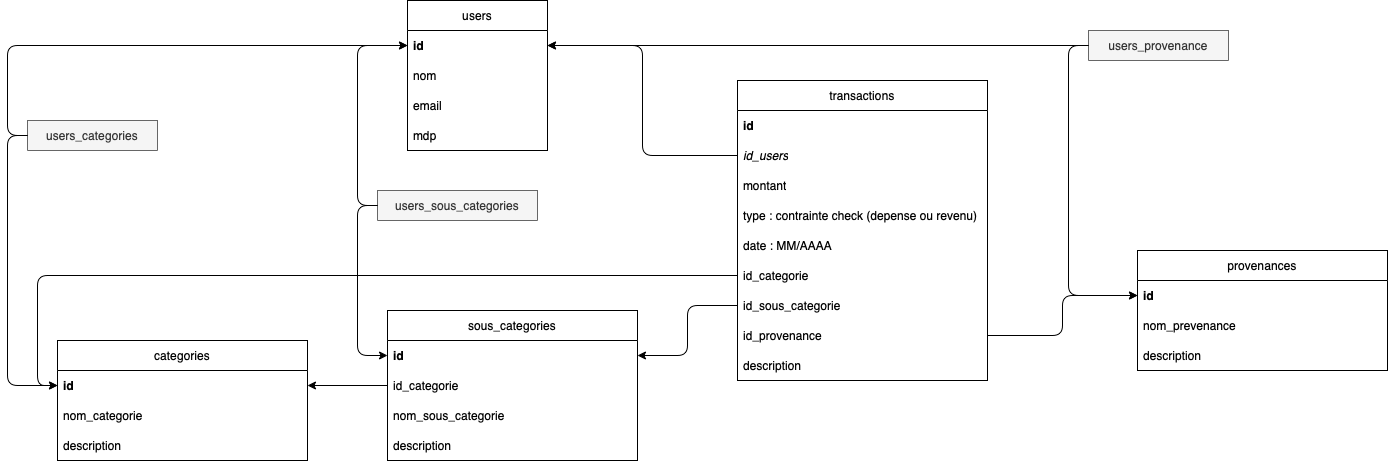

The diagram above was exported from draw.io. Its source (the exported page's mxGraphModel, read from the mxfile embedded in the PNG):
<mxGraphModel dx="1434" dy="844" grid="1" gridSize="10" guides="1" tooltips="1" connect="1" arrows="1" fold="1" page="1" pageScale="1" pageWidth="827" pageHeight="1169" math="0" shadow="0">
  <root>
    <mxCell id="0" />
    <mxCell id="1" parent="0" />
    <mxCell id="DHP12ZCId8kLk_yh_mz6-1" value="users" style="swimlane;fontStyle=0;childLayout=stackLayout;horizontal=1;startSize=30;horizontalStack=0;resizeParent=1;resizeParentMax=0;resizeLast=0;collapsible=1;marginBottom=0;whiteSpace=wrap;html=1;" parent="1" vertex="1">
      <mxGeometry x="560" y="160" width="140" height="150" as="geometry" />
    </mxCell>
    <mxCell id="DHP12ZCId8kLk_yh_mz6-2" value="id" style="text;strokeColor=none;fillColor=none;align=left;verticalAlign=middle;spacingLeft=4;spacingRight=4;overflow=hidden;points=[[0,0.5],[1,0.5]];portConstraint=eastwest;rotatable=0;whiteSpace=wrap;html=1;fontStyle=1" parent="DHP12ZCId8kLk_yh_mz6-1" vertex="1">
      <mxGeometry y="30" width="140" height="30" as="geometry" />
    </mxCell>
    <mxCell id="DHP12ZCId8kLk_yh_mz6-3" value="nom" style="text;strokeColor=none;fillColor=none;align=left;verticalAlign=middle;spacingLeft=4;spacingRight=4;overflow=hidden;points=[[0,0.5],[1,0.5]];portConstraint=eastwest;rotatable=0;whiteSpace=wrap;html=1;" parent="DHP12ZCId8kLk_yh_mz6-1" vertex="1">
      <mxGeometry y="60" width="140" height="30" as="geometry" />
    </mxCell>
    <mxCell id="DHP12ZCId8kLk_yh_mz6-4" value="email" style="text;strokeColor=none;fillColor=none;align=left;verticalAlign=middle;spacingLeft=4;spacingRight=4;overflow=hidden;points=[[0,0.5],[1,0.5]];portConstraint=eastwest;rotatable=0;whiteSpace=wrap;html=1;" parent="DHP12ZCId8kLk_yh_mz6-1" vertex="1">
      <mxGeometry y="90" width="140" height="30" as="geometry" />
    </mxCell>
    <mxCell id="DHP12ZCId8kLk_yh_mz6-5" value="mdp" style="text;strokeColor=none;fillColor=none;align=left;verticalAlign=middle;spacingLeft=4;spacingRight=4;overflow=hidden;points=[[0,0.5],[1,0.5]];portConstraint=eastwest;rotatable=0;whiteSpace=wrap;html=1;" parent="DHP12ZCId8kLk_yh_mz6-1" vertex="1">
      <mxGeometry y="120" width="140" height="30" as="geometry" />
    </mxCell>
    <mxCell id="DHP12ZCId8kLk_yh_mz6-10" value="transactions" style="swimlane;fontStyle=0;childLayout=stackLayout;horizontal=1;startSize=30;horizontalStack=0;resizeParent=1;resizeParentMax=0;resizeLast=0;collapsible=1;marginBottom=0;whiteSpace=wrap;html=1;" parent="1" vertex="1">
      <mxGeometry x="890" y="240" width="250" height="300" as="geometry" />
    </mxCell>
    <mxCell id="DHP12ZCId8kLk_yh_mz6-11" value="id" style="text;strokeColor=none;fillColor=none;align=left;verticalAlign=middle;spacingLeft=4;spacingRight=4;overflow=hidden;points=[[0,0.5],[1,0.5]];portConstraint=eastwest;rotatable=0;whiteSpace=wrap;html=1;fontStyle=1" parent="DHP12ZCId8kLk_yh_mz6-10" vertex="1">
      <mxGeometry y="30" width="250" height="30" as="geometry" />
    </mxCell>
    <mxCell id="DHP12ZCId8kLk_yh_mz6-19" value="id_users" style="text;strokeColor=none;fillColor=none;align=left;verticalAlign=middle;spacingLeft=4;spacingRight=4;overflow=hidden;points=[[0,0.5],[1,0.5]];portConstraint=eastwest;rotatable=0;whiteSpace=wrap;html=1;fontStyle=2" parent="DHP12ZCId8kLk_yh_mz6-10" vertex="1">
      <mxGeometry y="60" width="250" height="30" as="geometry" />
    </mxCell>
    <mxCell id="DHP12ZCId8kLk_yh_mz6-12" value="montant" style="text;strokeColor=none;fillColor=none;align=left;verticalAlign=middle;spacingLeft=4;spacingRight=4;overflow=hidden;points=[[0,0.5],[1,0.5]];portConstraint=eastwest;rotatable=0;whiteSpace=wrap;html=1;" parent="DHP12ZCId8kLk_yh_mz6-10" vertex="1">
      <mxGeometry y="90" width="250" height="30" as="geometry" />
    </mxCell>
    <mxCell id="DHP12ZCId8kLk_yh_mz6-13" value="type : contrainte check (depense ou revenu)" style="text;strokeColor=none;fillColor=none;align=left;verticalAlign=middle;spacingLeft=4;spacingRight=4;overflow=hidden;points=[[0,0.5],[1,0.5]];portConstraint=eastwest;rotatable=0;whiteSpace=wrap;html=1;" parent="DHP12ZCId8kLk_yh_mz6-10" vertex="1">
      <mxGeometry y="120" width="250" height="30" as="geometry" />
    </mxCell>
    <mxCell id="DHP12ZCId8kLk_yh_mz6-18" value="date : MM/AAAA" style="text;strokeColor=none;fillColor=none;align=left;verticalAlign=middle;spacingLeft=4;spacingRight=4;overflow=hidden;points=[[0,0.5],[1,0.5]];portConstraint=eastwest;rotatable=0;whiteSpace=wrap;html=1;" parent="DHP12ZCId8kLk_yh_mz6-10" vertex="1">
      <mxGeometry y="150" width="250" height="30" as="geometry" />
    </mxCell>
    <mxCell id="DHP12ZCId8kLk_yh_mz6-14" value="id_categorie" style="text;strokeColor=none;fillColor=none;align=left;verticalAlign=middle;spacingLeft=4;spacingRight=4;overflow=hidden;points=[[0,0.5],[1,0.5]];portConstraint=eastwest;rotatable=0;whiteSpace=wrap;html=1;" parent="DHP12ZCId8kLk_yh_mz6-10" vertex="1">
      <mxGeometry y="180" width="250" height="30" as="geometry" />
    </mxCell>
    <mxCell id="DHP12ZCId8kLk_yh_mz6-15" value="id_sous_categorie" style="text;strokeColor=none;fillColor=none;align=left;verticalAlign=middle;spacingLeft=4;spacingRight=4;overflow=hidden;points=[[0,0.5],[1,0.5]];portConstraint=eastwest;rotatable=0;whiteSpace=wrap;html=1;" parent="DHP12ZCId8kLk_yh_mz6-10" vertex="1">
      <mxGeometry y="210" width="250" height="30" as="geometry" />
    </mxCell>
    <mxCell id="DHP12ZCId8kLk_yh_mz6-17" value="id_provenance" style="text;strokeColor=none;fillColor=none;align=left;verticalAlign=middle;spacingLeft=4;spacingRight=4;overflow=hidden;points=[[0,0.5],[1,0.5]];portConstraint=eastwest;rotatable=0;whiteSpace=wrap;html=1;" parent="DHP12ZCId8kLk_yh_mz6-10" vertex="1">
      <mxGeometry y="240" width="250" height="30" as="geometry" />
    </mxCell>
    <mxCell id="DHP12ZCId8kLk_yh_mz6-16" value="description" style="text;strokeColor=none;fillColor=none;align=left;verticalAlign=middle;spacingLeft=4;spacingRight=4;overflow=hidden;points=[[0,0.5],[1,0.5]];portConstraint=eastwest;rotatable=0;whiteSpace=wrap;html=1;" parent="DHP12ZCId8kLk_yh_mz6-10" vertex="1">
      <mxGeometry y="270" width="250" height="30" as="geometry" />
    </mxCell>
    <mxCell id="DHP12ZCId8kLk_yh_mz6-21" style="edgeStyle=orthogonalEdgeStyle;rounded=1;orthogonalLoop=1;jettySize=auto;html=1;exitX=0;exitY=0.5;exitDx=0;exitDy=0;entryX=1;entryY=0.5;entryDx=0;entryDy=0;curved=0;" parent="1" source="DHP12ZCId8kLk_yh_mz6-19" target="DHP12ZCId8kLk_yh_mz6-2" edge="1">
      <mxGeometry relative="1" as="geometry" />
    </mxCell>
    <mxCell id="i-3XLX6yTTZcisk5ztEU-1" value="categories" style="swimlane;fontStyle=0;childLayout=stackLayout;horizontal=1;startSize=30;horizontalStack=0;resizeParent=1;resizeParentMax=0;resizeLast=0;collapsible=1;marginBottom=0;whiteSpace=wrap;html=1;" parent="1" vertex="1">
      <mxGeometry x="210" y="500" width="250" height="120" as="geometry" />
    </mxCell>
    <mxCell id="i-3XLX6yTTZcisk5ztEU-2" value="id" style="text;strokeColor=none;fillColor=none;align=left;verticalAlign=middle;spacingLeft=4;spacingRight=4;overflow=hidden;points=[[0,0.5],[1,0.5]];portConstraint=eastwest;rotatable=0;whiteSpace=wrap;html=1;fontStyle=1" parent="i-3XLX6yTTZcisk5ztEU-1" vertex="1">
      <mxGeometry y="30" width="250" height="30" as="geometry" />
    </mxCell>
    <mxCell id="i-3XLX6yTTZcisk5ztEU-18" value="nom_categorie" style="text;strokeColor=none;fillColor=none;align=left;verticalAlign=middle;spacingLeft=4;spacingRight=4;overflow=hidden;points=[[0,0.5],[1,0.5]];portConstraint=eastwest;rotatable=0;whiteSpace=wrap;html=1;" parent="i-3XLX6yTTZcisk5ztEU-1" vertex="1">
      <mxGeometry y="60" width="250" height="30" as="geometry" />
    </mxCell>
    <mxCell id="i-3XLX6yTTZcisk5ztEU-16" value="description" style="text;strokeColor=none;fillColor=none;align=left;verticalAlign=middle;spacingLeft=4;spacingRight=4;overflow=hidden;points=[[0,0.5],[1,0.5]];portConstraint=eastwest;rotatable=0;whiteSpace=wrap;html=1;" parent="i-3XLX6yTTZcisk5ztEU-1" vertex="1">
      <mxGeometry y="90" width="250" height="30" as="geometry" />
    </mxCell>
    <mxCell id="i-3XLX6yTTZcisk5ztEU-11" style="edgeStyle=orthogonalEdgeStyle;shape=connector;curved=0;rounded=1;orthogonalLoop=1;jettySize=auto;html=1;exitX=0;exitY=0.5;exitDx=0;exitDy=0;entryX=0;entryY=0.5;entryDx=0;entryDy=0;strokeColor=default;align=center;verticalAlign=middle;fontFamily=Helvetica;fontSize=11;fontColor=default;labelBackgroundColor=default;endArrow=classic;" parent="1" source="DHP12ZCId8kLk_yh_mz6-14" target="i-3XLX6yTTZcisk5ztEU-2" edge="1">
      <mxGeometry relative="1" as="geometry" />
    </mxCell>
    <mxCell id="i-3XLX6yTTZcisk5ztEU-12" value="sous_categories" style="swimlane;fontStyle=0;childLayout=stackLayout;horizontal=1;startSize=30;horizontalStack=0;resizeParent=1;resizeParentMax=0;resizeLast=0;collapsible=1;marginBottom=0;whiteSpace=wrap;html=1;" parent="1" vertex="1">
      <mxGeometry x="540" y="470" width="250" height="150" as="geometry" />
    </mxCell>
    <mxCell id="i-3XLX6yTTZcisk5ztEU-13" value="id" style="text;strokeColor=none;fillColor=none;align=left;verticalAlign=middle;spacingLeft=4;spacingRight=4;overflow=hidden;points=[[0,0.5],[1,0.5]];portConstraint=eastwest;rotatable=0;whiteSpace=wrap;html=1;fontStyle=1" parent="i-3XLX6yTTZcisk5ztEU-12" vertex="1">
      <mxGeometry y="30" width="250" height="30" as="geometry" />
    </mxCell>
    <mxCell id="i-3XLX6yTTZcisk5ztEU-14" value="id_categorie" style="text;strokeColor=none;fillColor=none;align=left;verticalAlign=middle;spacingLeft=4;spacingRight=4;overflow=hidden;points=[[0,0.5],[1,0.5]];portConstraint=eastwest;rotatable=0;whiteSpace=wrap;html=1;" parent="i-3XLX6yTTZcisk5ztEU-12" vertex="1">
      <mxGeometry y="60" width="250" height="30" as="geometry" />
    </mxCell>
    <mxCell id="i-3XLX6yTTZcisk5ztEU-17" value="nom_sous_categorie" style="text;strokeColor=none;fillColor=none;align=left;verticalAlign=middle;spacingLeft=4;spacingRight=4;overflow=hidden;points=[[0,0.5],[1,0.5]];portConstraint=eastwest;rotatable=0;whiteSpace=wrap;html=1;" parent="i-3XLX6yTTZcisk5ztEU-12" vertex="1">
      <mxGeometry y="90" width="250" height="30" as="geometry" />
    </mxCell>
    <mxCell id="i-3XLX6yTTZcisk5ztEU-19" value="description" style="text;strokeColor=none;fillColor=none;align=left;verticalAlign=middle;spacingLeft=4;spacingRight=4;overflow=hidden;points=[[0,0.5],[1,0.5]];portConstraint=eastwest;rotatable=0;whiteSpace=wrap;html=1;" parent="i-3XLX6yTTZcisk5ztEU-12" vertex="1">
      <mxGeometry y="120" width="250" height="30" as="geometry" />
    </mxCell>
    <mxCell id="i-3XLX6yTTZcisk5ztEU-20" style="edgeStyle=orthogonalEdgeStyle;shape=connector;curved=0;rounded=1;orthogonalLoop=1;jettySize=auto;html=1;exitX=0;exitY=0.5;exitDx=0;exitDy=0;entryX=1;entryY=0.5;entryDx=0;entryDy=0;strokeColor=default;align=center;verticalAlign=middle;fontFamily=Helvetica;fontSize=11;fontColor=default;labelBackgroundColor=default;endArrow=classic;" parent="1" source="i-3XLX6yTTZcisk5ztEU-14" target="i-3XLX6yTTZcisk5ztEU-2" edge="1">
      <mxGeometry relative="1" as="geometry" />
    </mxCell>
    <mxCell id="i-3XLX6yTTZcisk5ztEU-21" style="edgeStyle=orthogonalEdgeStyle;shape=connector;curved=0;rounded=1;orthogonalLoop=1;jettySize=auto;html=1;exitX=0;exitY=0.5;exitDx=0;exitDy=0;entryX=1;entryY=0.5;entryDx=0;entryDy=0;strokeColor=default;align=center;verticalAlign=middle;fontFamily=Helvetica;fontSize=11;fontColor=default;labelBackgroundColor=default;endArrow=classic;" parent="1" source="DHP12ZCId8kLk_yh_mz6-15" target="i-3XLX6yTTZcisk5ztEU-13" edge="1">
      <mxGeometry relative="1" as="geometry" />
    </mxCell>
    <mxCell id="i-3XLX6yTTZcisk5ztEU-22" value="provenances" style="swimlane;fontStyle=0;childLayout=stackLayout;horizontal=1;startSize=30;horizontalStack=0;resizeParent=1;resizeParentMax=0;resizeLast=0;collapsible=1;marginBottom=0;whiteSpace=wrap;html=1;" parent="1" vertex="1">
      <mxGeometry x="1290" y="410" width="250" height="120" as="geometry" />
    </mxCell>
    <mxCell id="i-3XLX6yTTZcisk5ztEU-23" value="id" style="text;strokeColor=none;fillColor=none;align=left;verticalAlign=middle;spacingLeft=4;spacingRight=4;overflow=hidden;points=[[0,0.5],[1,0.5]];portConstraint=eastwest;rotatable=0;whiteSpace=wrap;html=1;fontStyle=1" parent="i-3XLX6yTTZcisk5ztEU-22" vertex="1">
      <mxGeometry y="30" width="250" height="30" as="geometry" />
    </mxCell>
    <mxCell id="i-3XLX6yTTZcisk5ztEU-24" value="nom_prevenance" style="text;strokeColor=none;fillColor=none;align=left;verticalAlign=middle;spacingLeft=4;spacingRight=4;overflow=hidden;points=[[0,0.5],[1,0.5]];portConstraint=eastwest;rotatable=0;whiteSpace=wrap;html=1;" parent="i-3XLX6yTTZcisk5ztEU-22" vertex="1">
      <mxGeometry y="60" width="250" height="30" as="geometry" />
    </mxCell>
    <mxCell id="i-3XLX6yTTZcisk5ztEU-26" value="description" style="text;strokeColor=none;fillColor=none;align=left;verticalAlign=middle;spacingLeft=4;spacingRight=4;overflow=hidden;points=[[0,0.5],[1,0.5]];portConstraint=eastwest;rotatable=0;whiteSpace=wrap;html=1;" parent="i-3XLX6yTTZcisk5ztEU-22" vertex="1">
      <mxGeometry y="90" width="250" height="30" as="geometry" />
    </mxCell>
    <mxCell id="i-3XLX6yTTZcisk5ztEU-27" style="edgeStyle=orthogonalEdgeStyle;shape=connector;curved=0;rounded=1;orthogonalLoop=1;jettySize=auto;html=1;exitX=1;exitY=0.5;exitDx=0;exitDy=0;entryX=0;entryY=0.5;entryDx=0;entryDy=0;strokeColor=default;align=center;verticalAlign=middle;fontFamily=Helvetica;fontSize=11;fontColor=default;labelBackgroundColor=default;endArrow=classic;" parent="1" source="DHP12ZCId8kLk_yh_mz6-17" target="i-3XLX6yTTZcisk5ztEU-23" edge="1">
      <mxGeometry relative="1" as="geometry" />
    </mxCell>
    <mxCell id="jSEFE7ozTttlSGfeNxe3-1" value="users_categories" style="swimlane;fontStyle=0;childLayout=stackLayout;horizontal=1;startSize=30;horizontalStack=0;resizeParent=1;resizeParentMax=0;resizeLast=0;collapsible=1;marginBottom=0;whiteSpace=wrap;html=1;fillColor=#f5f5f5;fontColor=#333333;strokeColor=#666666;" parent="1" collapsed="1" vertex="1">
      <mxGeometry x="180" y="280" width="130" height="30" as="geometry">
        <mxRectangle x="180" y="280" width="140" height="90" as="alternateBounds" />
      </mxGeometry>
    </mxCell>
    <mxCell id="jSEFE7ozTttlSGfeNxe3-2" value="id_user" style="text;strokeColor=none;fillColor=none;align=left;verticalAlign=middle;spacingLeft=4;spacingRight=4;overflow=hidden;points=[[0,0.5],[1,0.5]];portConstraint=eastwest;rotatable=0;whiteSpace=wrap;html=1;fontStyle=1" parent="jSEFE7ozTttlSGfeNxe3-1" vertex="1">
      <mxGeometry y="30" width="140" height="30" as="geometry" />
    </mxCell>
    <mxCell id="jSEFE7ozTttlSGfeNxe3-3" value="id_categorie" style="text;strokeColor=none;fillColor=none;align=left;verticalAlign=middle;spacingLeft=4;spacingRight=4;overflow=hidden;points=[[0,0.5],[1,0.5]];portConstraint=eastwest;rotatable=0;whiteSpace=wrap;html=1;fontStyle=1" parent="jSEFE7ozTttlSGfeNxe3-1" vertex="1">
      <mxGeometry y="60" width="140" height="30" as="geometry" />
    </mxCell>
    <mxCell id="jSEFE7ozTttlSGfeNxe3-6" value="users_sous_categories" style="swimlane;fontStyle=0;childLayout=stackLayout;horizontal=1;startSize=30;horizontalStack=0;resizeParent=1;resizeParentMax=0;resizeLast=0;collapsible=1;marginBottom=0;whiteSpace=wrap;html=1;fillColor=#f5f5f5;fontColor=#333333;strokeColor=#666666;" parent="1" collapsed="1" vertex="1">
      <mxGeometry x="530" y="350" width="160" height="30" as="geometry">
        <mxRectangle x="530" y="320" width="140" height="90" as="alternateBounds" />
      </mxGeometry>
    </mxCell>
    <mxCell id="jSEFE7ozTttlSGfeNxe3-7" value="id_user" style="text;strokeColor=none;fillColor=none;align=left;verticalAlign=middle;spacingLeft=4;spacingRight=4;overflow=hidden;points=[[0,0.5],[1,0.5]];portConstraint=eastwest;rotatable=0;whiteSpace=wrap;html=1;fontStyle=1" parent="jSEFE7ozTttlSGfeNxe3-6" vertex="1">
      <mxGeometry y="30" width="140" height="30" as="geometry" />
    </mxCell>
    <mxCell id="jSEFE7ozTttlSGfeNxe3-8" value="id_sous_categorie" style="text;strokeColor=none;fillColor=none;align=left;verticalAlign=middle;spacingLeft=4;spacingRight=4;overflow=hidden;points=[[0,0.5],[1,0.5]];portConstraint=eastwest;rotatable=0;whiteSpace=wrap;html=1;fontStyle=1" parent="jSEFE7ozTttlSGfeNxe3-6" vertex="1">
      <mxGeometry y="60" width="140" height="30" as="geometry" />
    </mxCell>
    <mxCell id="jSEFE7ozTttlSGfeNxe3-9" value="users_provenance" style="swimlane;fontStyle=0;childLayout=stackLayout;horizontal=1;startSize=30;horizontalStack=0;resizeParent=1;resizeParentMax=0;resizeLast=0;collapsible=1;marginBottom=0;whiteSpace=wrap;html=1;fillColor=#f5f5f5;fontColor=#333333;strokeColor=#666666;" parent="1" collapsed="1" vertex="1">
      <mxGeometry x="1241" y="190" width="140" height="30" as="geometry">
        <mxRectangle x="1290" y="170" width="140" height="90" as="alternateBounds" />
      </mxGeometry>
    </mxCell>
    <mxCell id="jSEFE7ozTttlSGfeNxe3-10" value="id_user" style="text;strokeColor=none;fillColor=none;align=left;verticalAlign=middle;spacingLeft=4;spacingRight=4;overflow=hidden;points=[[0,0.5],[1,0.5]];portConstraint=eastwest;rotatable=0;whiteSpace=wrap;html=1;fontStyle=1" parent="jSEFE7ozTttlSGfeNxe3-9" vertex="1">
      <mxGeometry y="30" width="140" height="30" as="geometry" />
    </mxCell>
    <mxCell id="jSEFE7ozTttlSGfeNxe3-11" value="id_provenance" style="text;strokeColor=none;fillColor=none;align=left;verticalAlign=middle;spacingLeft=4;spacingRight=4;overflow=hidden;points=[[0,0.5],[1,0.5]];portConstraint=eastwest;rotatable=0;whiteSpace=wrap;html=1;fontStyle=1" parent="jSEFE7ozTttlSGfeNxe3-9" vertex="1">
      <mxGeometry y="60" width="140" height="30" as="geometry" />
    </mxCell>
    <mxCell id="jSEFE7ozTttlSGfeNxe3-12" style="edgeStyle=orthogonalEdgeStyle;rounded=1;orthogonalLoop=1;jettySize=auto;html=1;exitX=0;exitY=0.5;exitDx=0;exitDy=0;entryX=0;entryY=0.5;entryDx=0;entryDy=0;curved=0;" parent="1" source="jSEFE7ozTttlSGfeNxe3-2" target="DHP12ZCId8kLk_yh_mz6-2" edge="1">
      <mxGeometry relative="1" as="geometry" />
    </mxCell>
    <mxCell id="jSEFE7ozTttlSGfeNxe3-13" style="edgeStyle=orthogonalEdgeStyle;rounded=1;orthogonalLoop=1;jettySize=auto;html=1;exitX=0;exitY=0.5;exitDx=0;exitDy=0;entryX=0;entryY=0.5;entryDx=0;entryDy=0;curved=0;" parent="1" source="jSEFE7ozTttlSGfeNxe3-3" target="i-3XLX6yTTZcisk5ztEU-2" edge="1">
      <mxGeometry relative="1" as="geometry">
        <mxPoint x="430" y="370" as="targetPoint" />
      </mxGeometry>
    </mxCell>
    <mxCell id="jSEFE7ozTttlSGfeNxe3-14" style="edgeStyle=orthogonalEdgeStyle;shape=connector;curved=0;rounded=1;orthogonalLoop=1;jettySize=auto;html=1;entryX=1;entryY=0.5;entryDx=0;entryDy=0;strokeColor=default;align=center;verticalAlign=middle;fontFamily=Helvetica;fontSize=11;fontColor=default;labelBackgroundColor=default;endArrow=classic;exitX=0;exitY=0.5;exitDx=0;exitDy=0;" parent="1" source="jSEFE7ozTttlSGfeNxe3-10" target="DHP12ZCId8kLk_yh_mz6-2" edge="1">
      <mxGeometry relative="1" as="geometry">
        <mxPoint x="1230" y="190" as="sourcePoint" />
      </mxGeometry>
    </mxCell>
    <mxCell id="jSEFE7ozTttlSGfeNxe3-15" style="edgeStyle=orthogonalEdgeStyle;shape=connector;curved=0;rounded=1;orthogonalLoop=1;jettySize=auto;html=1;entryX=0;entryY=0.5;entryDx=0;entryDy=0;strokeColor=default;align=center;verticalAlign=middle;fontFamily=Helvetica;fontSize=11;fontColor=default;labelBackgroundColor=default;endArrow=classic;exitX=0;exitY=0.5;exitDx=0;exitDy=0;" parent="1" source="jSEFE7ozTttlSGfeNxe3-11" target="i-3XLX6yTTZcisk5ztEU-23" edge="1">
      <mxGeometry relative="1" as="geometry">
        <mxPoint x="1230" y="230" as="sourcePoint" />
      </mxGeometry>
    </mxCell>
    <mxCell id="jSEFE7ozTttlSGfeNxe3-16" style="edgeStyle=orthogonalEdgeStyle;shape=connector;curved=0;rounded=1;orthogonalLoop=1;jettySize=auto;html=1;exitX=0;exitY=0.5;exitDx=0;exitDy=0;entryX=0;entryY=0.5;entryDx=0;entryDy=0;strokeColor=default;align=center;verticalAlign=middle;fontFamily=Helvetica;fontSize=11;fontColor=default;labelBackgroundColor=default;endArrow=classic;" parent="1" source="jSEFE7ozTttlSGfeNxe3-8" target="i-3XLX6yTTZcisk5ztEU-13" edge="1">
      <mxGeometry relative="1" as="geometry" />
    </mxCell>
    <mxCell id="jSEFE7ozTttlSGfeNxe3-17" style="edgeStyle=orthogonalEdgeStyle;shape=connector;curved=0;rounded=1;orthogonalLoop=1;jettySize=auto;html=1;exitX=0;exitY=0.5;exitDx=0;exitDy=0;entryX=0;entryY=0.5;entryDx=0;entryDy=0;strokeColor=default;align=center;verticalAlign=middle;fontFamily=Helvetica;fontSize=11;fontColor=default;labelBackgroundColor=default;endArrow=classic;" parent="1" source="jSEFE7ozTttlSGfeNxe3-7" target="DHP12ZCId8kLk_yh_mz6-2" edge="1">
      <mxGeometry relative="1" as="geometry" />
    </mxCell>
  </root>
</mxGraphModel>